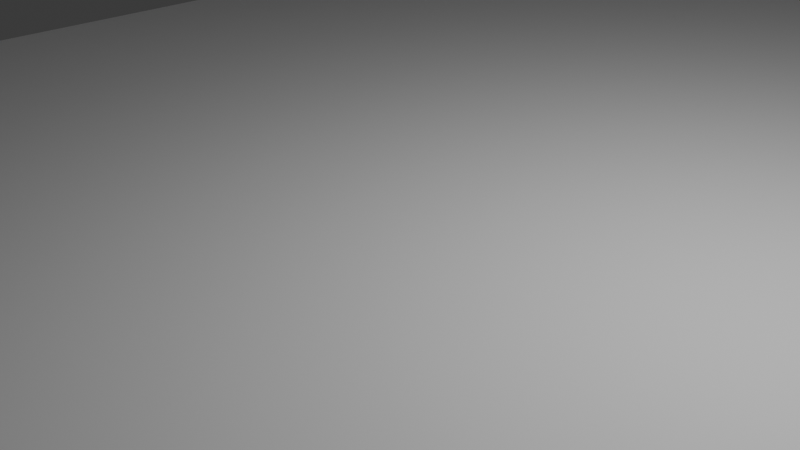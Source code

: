 # Source: test_track.blend  (saved by Blender 4.3.34; exported with 4.5.12 LTS)
import bpy
from mathutils import Matrix  # noqa: F401  (used for matrix-valued properties, if any)

bpy.ops.wm.read_factory_settings(use_empty=True)
scene = bpy.context.scene
scene.name = 'Scene'

# ---- collections
col_collection = bpy.data.collections.new('Collection'); scene.collection.children.link(col_collection)
col_track = bpy.data.collections.new('Track'); scene.collection.children.link(col_track)

# ---- materials (node trees are filled in below, after node groups)
mat_material_001 = bpy.data.materials.new('Material.001')

# ---- material node trees
mat_material_001.use_nodes = True; mat_material_001.node_tree.nodes.clear()
_N = mat_material_001.node_tree.nodes; _L = mat_material_001.node_tree.links
n0 = _N.new('ShaderNodeBsdfPrincipled'); n0.name = 'Principled BSDF'; n0.location = (10, 300)
n0.inputs[0].default_value = (0.7601, 0.7601, 0.7601, 1.0)
n0.inputs[2].default_value = 1.0
n1 = _N.new('ShaderNodeOutputMaterial'); n1.name = 'Material Output'; n1.location = (300, 300)
_L.new(n0.outputs[0], n1.inputs[0])
n1.is_active_output = True

# ---- world
world_world = bpy.data.worlds.new('World'); scene.world = world_world
world_world.use_nodes = True; world_world.node_tree.nodes.clear()
_N = world_world.node_tree.nodes; _L = world_world.node_tree.links
n0 = _N.new('ShaderNodeOutputWorld'); n0.name = 'World Output'; n0.location = (300, 300)
n1 = _N.new('ShaderNodeBackground'); n1.name = 'Background'; n1.location = (10, 300)
n1.inputs[0].default_value = (0.05088, 0.05088, 0.05088, 1.0)
_L.new(n1.outputs[0], n0.inputs[0])
n0.is_active_output = True
world_world.color = (0.05088, 0.05088, 0.05088)
world_world.sun_shadow_jitter_overblur = 0.0

# ---- cameras
cam_camera = bpy.data.cameras.new('Camera')
cam_camera.clip_end = 100.0
cam_camera.ortho_scale = 7.314

# ---- lights
light_light = bpy.data.lights.new('Light', 'POINT')
light_light.energy = 1000.0
light_light.shadow_soft_size = 0.1

# ---- meshes
me_plane = bpy.data.meshes.new('Plane')
me_plane.from_pydata([(-8.234, 8.234, 0.0), (8.234, 8.234, 0.0), (-8.234, 21.22, 0.0), (8.234, 21.22, 0.0), (-8.004, 31.46, 0.0), (7.079, 44.29, 0.0), (-13.61, 38.77, 0.0), (-1.654, 54.56, 0.0), (-34.2, 48.95, 0.0), (-22.24, 64.74, 0.0), (-53.2, 58.57, 0.82), (-33.79, 73.45, 0.0), (-62.2, 70.46, 3.171), (-40.99, 83.31, 0.1138), (-68.0, 89.75, 3.171), (-44.44, 98.71, 0.1138), (-72.58, 111.5, 2.73), (-47.26, 112.7, -0.1286), (-52.51, 124.4, 46.03), (-27.73, 126.3, 47.22), (-44.4, 104.4, 50.02), (-20.6, 115.3, 47.63), (-23.02, 83.9, 50.24), (-6.208, 106.7, 47.34), (-1.47, 75.71, 49.44), (15.34, 98.48, 46.54), (26.88, 67.09, 45.25), (37.1, 93.85, 45.34), (56.09, 73.76, 42.78), (51.12, 99.25, 43.98), (80.98, 91.6, 39.72), (65.21, 110.1, 42.19), (76.76, 107.1, 0.0), (58.75, 98.82, 0.0), (75.63, 68.42, 0.0), (55.87, 67.1, 0.0), (73.32, 33.72, 1.433), (53.56, 37.23, 0.00396), (69.57, 13.49, 4.283), (48.62, 26.7, 0.9919), (50.6, -4.993, 5.469), (38.45, 18.42, 2.707), (17.66, -9.226, 14.75), (16.71, 13.9, 13.19), (-17.78, -10.17, 3.955), (-17.93, 9.635, 3.955), (-42.3, -10.53, 1.398), (-42.45, 9.273, 1.398), (-67.06, -10.77, 0.0), (-74.44, 7.608, 0.0), (-86.24, -27.24, 0.0), (-99.03, -12.12, 0.0), (-110.5, -60.0, 0.0), (-128.0, -50.81, 0.0), (-115.1, -100.6, 0.0), (-134.9, -99.04, 0.0), (-106.5, -117.8, 0.0), (-121.7, -130.5, 0.0), (-75.75, -117.4, 0.0), (-84.41, -135.3, 0.0), (-12.4, -107.5, 9.381), (-12.4, -141.0, 9.381), (53.08, -114.3, 0.0), (53.08, -133.7, 0.0), (83.06, -100.5, 0.0), (97.15, -114.4, 0.0), (94.05, -80.54, 0.0), (113.9, -80.64, 0.0), (89.16, -66.84, 0.0), (105.8, -56.04, 0.0), (53.18, -59.41, 0.0), (61.67, -41.52, 0.0), (26.01, -60.36, 0.0), (34.49, -42.46, 0.0), (-0.8605, -59.81, 0.0), (14.62, -41.4, 0.0), (-14.04, -39.36, 0.0), (11.98, -31.17, 0.0), (-9.077, -19.26, 0.0), (9.241, -19.05, 0.0), (34.68, -6.993, 9.541), (27.31, 16.09, 7.777), (-55.38, 130.3, 40.41), (-58.25, 132.1, 33.22), (-61.11, 132.7, 24.22), (-63.98, 132.0, 15.96), (-66.85, 128.1, 9.403), (-69.71, 120.4, 5.7), (-44.47, 122.2, 3.255), (-41.68, 129.5, 7.769), (-38.89, 133.4, 14.97), (-36.1, 134.3, 23.79), (-33.31, 133.7, 33.35), (-30.52, 132.0, 41.04), (-29.12, 130.2, 44.27), (-53.95, 128.3, 43.36), (17.21, 14.0, 12.94), (18.47, -9.12, 14.51), (-18.76, 9.622, 3.868), (-18.61, -10.18, 3.868), (-69.93, -135.0, 0.0), (-69.93, -117.2, 0.0), (-12.4, -121.3, 0.0), (-12.4, -128.1, 0.0), (-64.12, -122.8, 0.0), (-64.08, -129.5, 0.0), (45.77, -120.0, 0.0), (45.66, -127.6, 0.0), (-57.89, -109.9, 9.381), (-57.89, -143.4, 9.381), (-57.89, -122.5, 0.0), (-57.89, -129.2, 0.0), (36.92, -141.5, 9.381), (36.92, -105.5, 9.381), (36.92, -127.7, 0.0), (36.92, -120.3, 0.0), (-12.4, -107.5, 21.25), (-12.4, -141.0, 21.25), (-57.89, -109.9, 21.25), (-57.89, -143.4, 21.25), (36.92, -141.5, 21.25), (36.92, -105.5, 21.25), (-12.4, -115.6, 30.82), (-12.4, -133.5, 30.82), (-57.89, -116.9, 30.82), (-57.89, -134.8, 30.82), (36.92, -133.7, 30.82), (36.92, -114.5, 30.82), (-12.4, -121.8, 33.46), (-12.4, -127.6, 33.46), (-57.89, -122.2, 33.46), (-57.89, -128.0, 33.46), (36.92, -127.7, 33.46), (36.92, -121.5, 33.46)], [], [(1, 0, 78, 79), (0, 1, 3, 2), (2, 3, 5, 4), (4, 5, 7, 6), (6, 7, 9, 8), (8, 9, 11, 10), (10, 11, 13, 12), (12, 13, 15, 14), (14, 15, 17, 16), (95, 94, 19, 18), (18, 19, 21, 20), (20, 21, 23, 22), (22, 23, 25, 24), (24, 25, 27, 26), (26, 27, 29, 28), (28, 29, 31, 30), (30, 31, 33, 32), (32, 33, 35, 34), (34, 35, 37, 36), (36, 37, 39, 38), (38, 39, 41, 40), (97, 96, 43, 42), (98, 47, 46, 99), (47, 49, 48, 46), (49, 51, 50, 48), (51, 53, 52, 50), (53, 55, 54, 52), (55, 57, 56, 54), (57, 59, 58, 56), (100, 105, 104, 101), (112, 63, 107, 114), (63, 65, 64, 62), (65, 67, 66, 64), (67, 69, 68, 66), (69, 71, 70, 68), (71, 73, 72, 70), (73, 75, 74, 72), (75, 77, 76, 74), (77, 79, 78, 76), (40, 41, 81, 80), (16, 17, 88, 87), (87, 88, 89, 86), (86, 89, 90, 85), (85, 90, 91, 84), (84, 91, 92, 83), (83, 92, 93, 82), (82, 93, 94, 95), (80, 81, 96, 97), (45, 98, 99, 44), (59, 100, 101, 58), (103, 111, 109, 61), (108, 110, 102, 60), (110, 104, 105, 111), (111, 105, 100, 109), (114, 107, 106, 115), (115, 106, 62, 113), (62, 106, 107, 63), (102, 110, 111, 103), (101, 104, 110, 108), (102, 115, 113, 60), (103, 114, 115, 102), (61, 112, 114, 103), (60, 113, 121, 116), (112, 61, 117, 120), (108, 60, 116, 118), (61, 109, 119, 117), (116, 121, 127, 122), (120, 117, 123, 126), (117, 119, 125, 123), (118, 116, 122, 124), (123, 125, 131, 129), (124, 122, 128, 130), (122, 127, 133, 128), (126, 123, 129, 132)])
_uv = me_plane.uv_layers.new(name='UVMap')
_uv.uv.foreach_set('vector', [0.001707, 0.4423, 0.07585, 0.4423, 0.07585, 0.4675, 0.001707, 0.4679, 0.07585, 0.4423, 0.001707, 0.4423, 0.001707, 0.4313, 0.07585, 0.4309, 0.07585, 0.4309, 0.001707, 0.4313, 0.001707, 0.4179, 0.07585, 0.4182, 0.07585, 0.4182, 0.001707, 0.4179, 0.001707, 0.4058, 0.07585, 0.4081, 0.07585, 0.4081, 0.001707, 0.4058, 0.001707, 0.3812, 0.07585, 0.382, 0.07585, 0.382, 0.001707, 0.3812, 0.001707, 0.3644, 0.07585, 0.3644, 0.07585, 0.3644, 0.001707, 0.3644, 0.001707, 0.3525, 0.07585, 0.3537, 0.07585, 0.3537, 0.001707, 0.3525, 0.001707, 0.3347, 0.07585, 0.3353, 0.07585, 0.3353, 0.001707, 0.3347, 0.001707, 0.3151, 0.07585, 0.3158, 0.07585, 0.294, 0.001707, 0.2921, 0.001707, 0.2904, 0.07585, 0.2923, 0.07585, 0.2923, 0.001707, 0.2904, 0.001707, 0.2729, 0.07585, 0.2754, 0.07585, 0.2754, 0.001707, 0.2729, 0.001707, 0.2519, 0.07585, 0.2509, 0.07585, 0.2509, 0.001707, 0.2519, 0.001707, 0.2266, 0.07585, 0.2266, 0.07585, 0.2266, 0.001707, 0.2266, 0.001707, 0.2047, 0.07585, 0.2063, 0.07585, 0.2063, 0.001707, 0.2047, 0.001707, 0.1794, 0.07585, 0.1792, 0.07585, 0.1792, 0.001707, 0.1794, 0.001707, 0.1516, 0.07585, 0.1521, 0.07585, 0.1521, 0.001707, 0.1516, 0.001707, 0.1307, 0.07585, 0.1307, 0.07585, 0.1307, 0.001707, 0.1307, 0.001707, 0.09872, 0.07585, 0.0981, 0.07585, 0.0981, 0.001707, 0.09872, 0.001707, 0.06485, 0.07585, 0.06485, 0.07585, 0.06485, 0.001707, 0.06485, 0.001707, 0.05155, 0.07585, 0.05155, 0.07585, 0.05155, 0.001707, 0.05155, 0.001707, 0.03212, 0.07585, 0.03444, 0.07585, 0.004775, 0.001707, 0.004775, 0.001707, 0.004076, 0.07585, 0.004076, 0.001707, 0.9991, 0.001707, 0.9743, 0.07585, 0.9749, 0.07585, 0.9984, 0.001707, 0.9743, 0.001707, 0.9425, 0.07585, 0.9436, 0.07585, 0.9749, 0.001707, 0.9425, 0.001707, 0.9191, 0.07585, 0.9188, 0.07585, 0.9436, 0.001707, 0.9191, 0.001707, 0.8846, 0.07585, 0.8846, 0.07585, 0.9188, 0.001707, 0.8846, 0.001707, 0.8351, 0.07585, 0.8384, 0.07585, 0.8846, 0.001707, 0.8351, 0.001707, 0.8126, 0.07585, 0.8126, 0.07585, 0.8384, 0.001707, 0.8126, 0.001707, 0.7871, 0.07585, 0.7857, 0.07585, 0.8126, 0.001707, 0.7812, 0.02406, 0.7774, 0.05184, 0.777, 0.07585, 0.7799, 0.001707, 0.6688, 0.001707, 0.6489, 0.02514, 0.6584, 0.02486, 0.6764, 0.001707, 0.6489, 0.001707, 0.6131, 0.07585, 0.612, 0.07585, 0.6429, 0.001707, 0.6131, 0.001707, 0.5827, 0.07585, 0.5838, 0.07585, 0.612, 0.001707, 0.5827, 0.001707, 0.5622, 0.07585, 0.5646, 0.07585, 0.5838, 0.001707, 0.5622, 0.001707, 0.5273, 0.07585, 0.5271, 0.07585, 0.5646, 0.001707, 0.5273, 0.001707, 0.5049, 0.07585, 0.5054, 0.07585, 0.5271, 0.001707, 0.5049, 0.001707, 0.4853, 0.07585, 0.4846, 0.07585, 0.5054, 0.001707, 0.4853, 0.001707, 0.4799, 0.07585, 0.4797, 0.07585, 0.4846, 0.001707, 0.4799, 0.001707, 0.4679, 0.07585, 0.4675, 0.07585, 0.4797, 0.07585, 0.03444, 0.001707, 0.03212, 0.001707, 0.01889, 0.07585, 0.01889, 0.07585, 0.3158, 0.001707, 0.3151, 0.001707, 0.3116, 0.07585, 0.3125, 0.07585, 0.3125, 0.001707, 0.3116, 0.001707, 0.308, 0.07585, 0.3091, 0.07585, 0.3091, 0.001707, 0.308, 0.001707, 0.3045, 0.07585, 0.3058, 0.07585, 0.3058, 0.001707, 0.3045, 0.001707, 0.301, 0.07585, 0.3024, 0.07585, 0.3024, 0.001707, 0.301, 0.001707, 0.2974, 0.07585, 0.299, 0.07585, 0.299, 0.001707, 0.2974, 0.001707, 0.2939, 0.07585, 0.2957, 0.07585, 0.2957, 0.001707, 0.2939, 0.001707, 0.2921, 0.07585, 0.294, 0.07585, 0.01889, 0.001707, 0.01889, 0.001707, 0.004775, 0.07585, 0.004775, 0.001707, 1.0, 0.001707, 0.9991, 0.07585, 0.9984, 0.07585, 0.9992, 0.001707, 0.7871, 0.001707, 0.7812, 0.07585, 0.7799, 0.07585, 0.7857, 0.02376, 0.7473, 0.02401, 0.7724, 0.001707, 0.7755, 0.001707, 0.7473, 0.07585, 0.7745, 0.05188, 0.772, 0.0521, 0.7473, 0.07585, 0.7473, 0.05188, 0.772, 0.05184, 0.777, 0.02406, 0.7774, 0.02401, 0.7724, 0.02401, 0.7724, 0.02406, 0.7774, 0.001707, 0.7812, 0.001707, 0.7755, 0.02486, 0.6764, 0.02514, 0.6584, 0.05441, 0.656, 0.05394, 0.6745, 0.05394, 0.6745, 0.05441, 0.656, 0.07585, 0.6429, 0.07585, 0.664, 0.07585, 0.6429, 0.05441, 0.656, 0.02514, 0.6584, 0.001707, 0.6489, 0.0521, 0.7473, 0.05188, 0.772, 0.02401, 0.7724, 0.02376, 0.7473, 0.07585, 0.7799, 0.05184, 0.777, 0.05188, 0.772, 0.07585, 0.7745, 0.0521, 0.7473, 0.05394, 0.6745, 0.07585, 0.664, 0.07585, 0.7473, 0.02376, 0.7473, 0.02486, 0.6764, 0.05394, 0.6745, 0.0521, 0.7473, 0.001707, 0.7473, 0.001707, 0.6688, 0.02486, 0.6764, 0.02376, 0.7473, 0.07585, 0.7473, 0.07585, 0.664, 0.07585, 0.664, 0.07585, 0.7473, -0.009768, 0.6688, -0.00928, 0.7473, 0.001707, 0.7473, 0.001707, 0.6688, 0.07585, 0.7745, 0.07585, 0.7473, 0.07585, 0.7473, 0.07585, 0.7745, -0.00928, 0.7473, -0.008303, 0.7755, 0.001707, 0.7755, 0.001707, 0.7473, 0.07585, 0.7473, 0.07585, 0.664, 0.07585, 0.664, 0.07585, 0.7473, 0.001707, 0.6688, 0.001707, 0.7473, 0.001707, 0.7473, 0.001707, 0.6688, 0.001707, 0.7473, 0.001707, 0.7755, 0.001707, 0.7755, 0.001707, 0.7473, 0.07585, 0.7745, 0.07585, 0.7473, 0.07585, 0.7473, 0.07585, 0.7745, 0.001707, 0.7473, 0.001707, 0.7755, 0.001707, 0.7755, 0.001707, 0.7473, 0.07585, 0.7745, 0.07585, 0.7473, 0.07585, 0.7473, 0.07585, 0.7745, 0.07585, 0.7473, 0.07585, 0.664, 0.07585, 0.664, 0.07585, 0.7473, 0.001707, 0.6688, 0.001707, 0.7473, 0.001707, 0.7473, 0.001707, 0.6688])
me_plane.materials.append(mat_material_001)
me_plane.update()

# ---- objects
ob_light = bpy.data.objects.new('Light', light_light)
ob_camera = bpy.data.objects.new('Camera', cam_camera)
ob_plane = bpy.data.objects.new('Plane', me_plane)

# ---- transforms, parenting, visibility, modifiers, constraints
ob_light.location = (4.076, 1.005, 5.904)
ob_light.rotation_euler = (0.6503, 0.05522, 1.866)
ob_light.lock_rotations_4d = False
ob_light.empty_display_type = 'ARROWS'
ob_light.color = (0.0, 0.0, 0.0, 0.0)
ob_light.lineart.crease_threshold = 0.0
ob_camera.location = (7.359, -6.926, 4.958)
ob_camera.rotation_euler = (1.109, 0.0, 0.8149)
ob_camera.lock_rotations_4d = False
ob_camera.empty_display_type = 'ARROWS'
ob_camera.color = (0.0, 0.0, 0.0, 0.0)
ob_camera.display_type = 'WIRE'
ob_camera.lineart.crease_threshold = 0.0
ob_plane.location = (0.0, 0.0, 0.0)
_m = ob_plane.modifiers.new('Subdivision', 'SUBSURF')
_m.levels = 3
_m.render_levels = 3
_m = ob_plane.modifiers.new('Solidify', 'SOLIDIFY')
_m.thickness = 1.0

# ---- collection membership
col_collection.objects.link(ob_light)
col_collection.objects.link(ob_camera)
col_track.objects.link(ob_plane)

# ---- scene / render settings (as saved in the file)
scene.camera = ob_camera
scene.frame_start = 1; scene.frame_end = 250; scene.frame_set(38)
scene.render.engine = 'BLENDER_EEVEE_NEXT'
bpy.context.view_layer.update()
